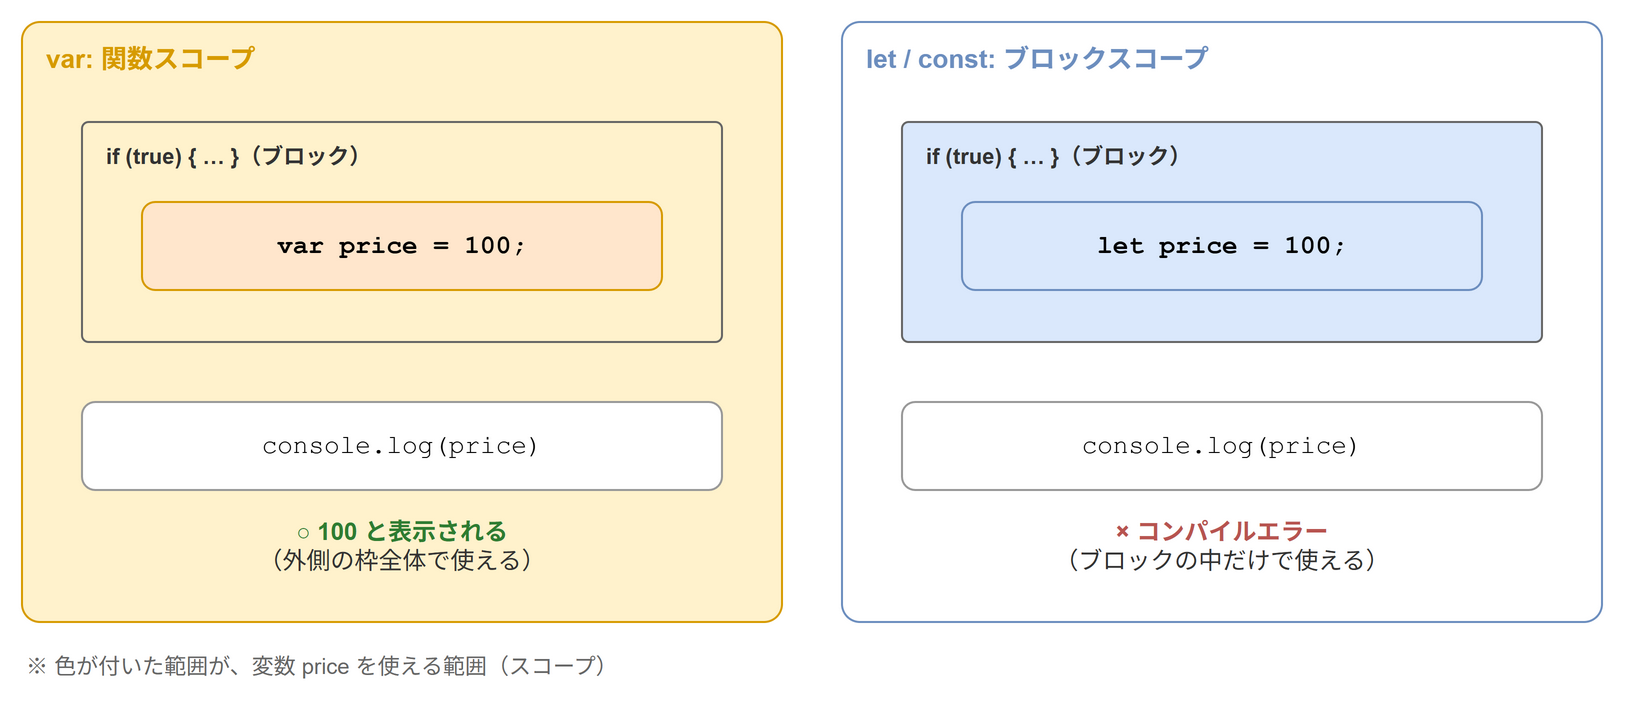

The diagram above was exported from draw.io. Its source (the exported page's mxGraphModel, read from the mxfile embedded in the PNG):
<mxGraphModel grid="1" gridSize="10" page="0">
  <root>
    <mxCell id="0" />
    <mxCell id="1" parent="0" />
    <mxCell id="c2" value="var: 関数スコープ" style="rounded=1;whiteSpace=wrap;html=1;fillColor=#fff2cc;strokeColor=#d79b00;verticalAlign=top;align=left;spacingLeft=10;spacingTop=4;spacingBottom=4;fontStyle=1;fontSize=13;fontColor=#d79b00;arcSize=3;" vertex="1" parent="1">
      <mxGeometry x="20" y="20" width="380" height="300" as="geometry" />
    </mxCell>
    <mxCell id="c3" value="if (true) { … }（ブロック）" style="rounded=1;whiteSpace=wrap;html=1;fillColor=#fff2cc;strokeColor=#666666;verticalAlign=top;align=left;spacingLeft=10;spacingTop=4;spacingBottom=4;fontStyle=1;fontSize=11;fontColor=#333333;arcSize=3;" vertex="1" parent="1">
      <mxGeometry x="50" y="70" width="320" height="110" as="geometry" />
    </mxCell>
    <mxCell id="c4" value="" style="rounded=1;whiteSpace=wrap;html=1;fontSize=13;fillColor=none;strokeColor=none;" vertex="1" parent="1">
      <mxGeometry x="80" y="110" width="260" height="44" as="geometry" />
    </mxCell>
    <mxCell id="c5" value="console.log(price)" style="rounded=1;whiteSpace=wrap;html=1;fontSize=13;fillColor=#ffffff;strokeColor=#999999;fontFamily=Courier New;" vertex="1" parent="1">
      <mxGeometry x="50" y="210" width="320" height="44" as="geometry" />
    </mxCell>
    <mxCell id="c6" value="&lt;font color=&quot;#2e7d32&quot;&gt;&lt;b&gt;○ 100 と表示される&lt;/b&gt;&lt;/font&gt;&lt;br&gt;（外側の枠全体で使える）" style="text;html=1;whiteSpace=wrap;align=center;verticalAlign=middle;fontSize=12;fontColor=#333333;" vertex="1" parent="1">
      <mxGeometry x="50" y="262" width="320" height="40" as="geometry" />
    </mxCell>
    <mxCell id="c7" value="var price = 100;" style="rounded=1;whiteSpace=wrap;html=1;fontSize=13;fillColor=#ffe6cc;strokeColor=#d79b00;fontStyle=1;fontFamily=Courier New;" vertex="1" parent="1">
      <mxGeometry x="80" y="110" width="260" height="44" as="geometry" />
    </mxCell>
    <mxCell id="c8" value="let / const: ブロックスコープ" style="rounded=1;whiteSpace=wrap;html=1;fillColor=#ffffff;strokeColor=#6c8ebf;verticalAlign=top;align=left;spacingLeft=10;spacingTop=4;spacingBottom=4;fontStyle=1;fontSize=13;fontColor=#6c8ebf;arcSize=3;" vertex="1" parent="1">
      <mxGeometry x="430" y="20" width="380" height="300" as="geometry" />
    </mxCell>
    <mxCell id="c9" value="if (true) { … }（ブロック）" style="rounded=1;whiteSpace=wrap;html=1;fillColor=#dae8fc;strokeColor=#666666;verticalAlign=top;align=left;spacingLeft=10;spacingTop=4;spacingBottom=4;fontStyle=1;fontSize=11;fontColor=#333333;arcSize=3;" vertex="1" parent="1">
      <mxGeometry x="460" y="70" width="320" height="110" as="geometry" />
    </mxCell>
    <mxCell id="c10" value="" style="rounded=1;whiteSpace=wrap;html=1;fontSize=13;fillColor=none;strokeColor=none;" vertex="1" parent="1">
      <mxGeometry x="490" y="110" width="260" height="44" as="geometry" />
    </mxCell>
    <mxCell id="c11" value="console.log(price)" style="rounded=1;whiteSpace=wrap;html=1;fontSize=13;fillColor=#ffffff;strokeColor=#999999;fontFamily=Courier New;" vertex="1" parent="1">
      <mxGeometry x="460" y="210" width="320" height="44" as="geometry" />
    </mxCell>
    <mxCell id="c12" value="&lt;font color=&quot;#b85450&quot;&gt;&lt;b&gt;× コンパイルエラー&lt;/b&gt;&lt;/font&gt;&lt;br&gt;（ブロックの中だけで使える）" style="text;html=1;whiteSpace=wrap;align=center;verticalAlign=middle;fontSize=12;fontColor=#333333;" vertex="1" parent="1">
      <mxGeometry x="460" y="262" width="320" height="40" as="geometry" />
    </mxCell>
    <mxCell id="c13" value="let price = 100;" style="rounded=1;whiteSpace=wrap;html=1;fontSize=13;fillColor=#dae8fc;strokeColor=#6c8ebf;fontStyle=1;fontFamily=Courier New;" vertex="1" parent="1">
      <mxGeometry x="490" y="110" width="260" height="44" as="geometry" />
    </mxCell>
    <mxCell id="c14" value="※ 色が付いた範囲が、変数 price を使える範囲（スコープ）" style="text;html=1;whiteSpace=wrap;align=left;verticalAlign=middle;fontSize=11;fontColor=#666666;" vertex="1" parent="1">
      <mxGeometry x="20" y="330" width="800" height="24" as="geometry" />
    </mxCell>
  </root>
</mxGraphModel>